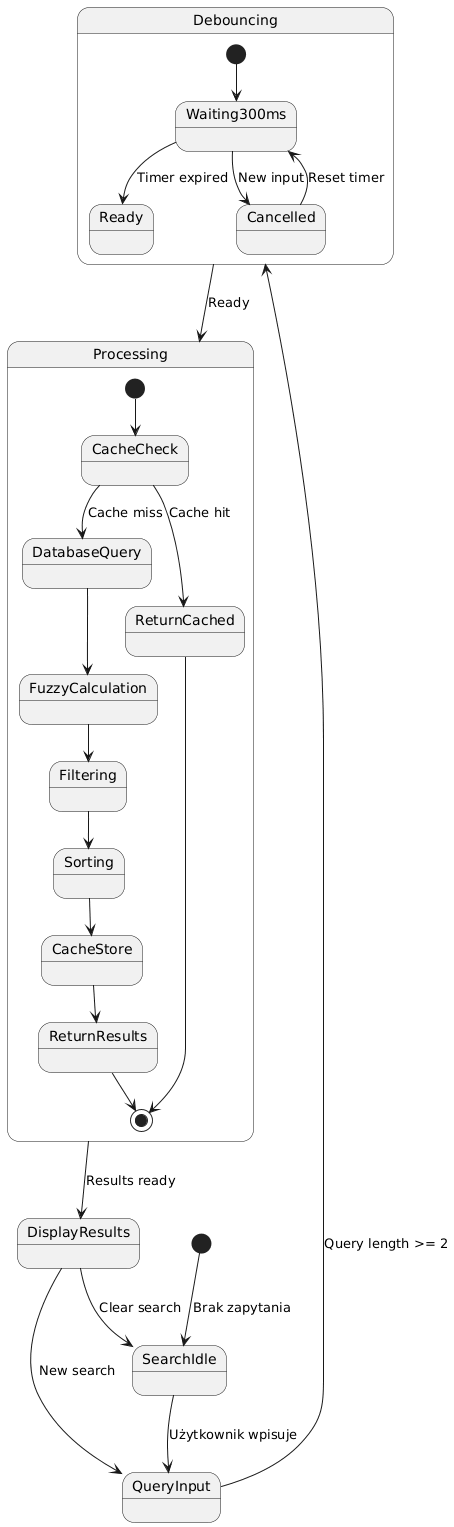

The diagram above was rendered by PlantUML. Its source (embedded in the PNG):
@startuml
[*] --> SearchIdle : Brak zapytania

SearchIdle --> QueryInput : Użytkownik wpisuje
QueryInput --> Debouncing : Query length >= 2

state Debouncing {
  [*] --> Waiting300ms
  Waiting300ms --> Ready : Timer expired
  Waiting300ms --> Cancelled : New input
  Cancelled --> Waiting300ms : Reset timer
}

Debouncing --> Processing : Ready

state Processing {
  [*] --> CacheCheck
  CacheCheck --> DatabaseQuery : Cache miss
  CacheCheck --> ReturnCached : Cache hit
  DatabaseQuery --> FuzzyCalculation
  FuzzyCalculation --> Filtering
  Filtering --> Sorting
  Sorting --> CacheStore
  CacheStore --> ReturnResults
  ReturnCached --> [*]
  ReturnResults --> [*]
}

Processing --> DisplayResults : Results ready
DisplayResults --> SearchIdle : Clear search
DisplayResults --> QueryInput : New search
@enduml